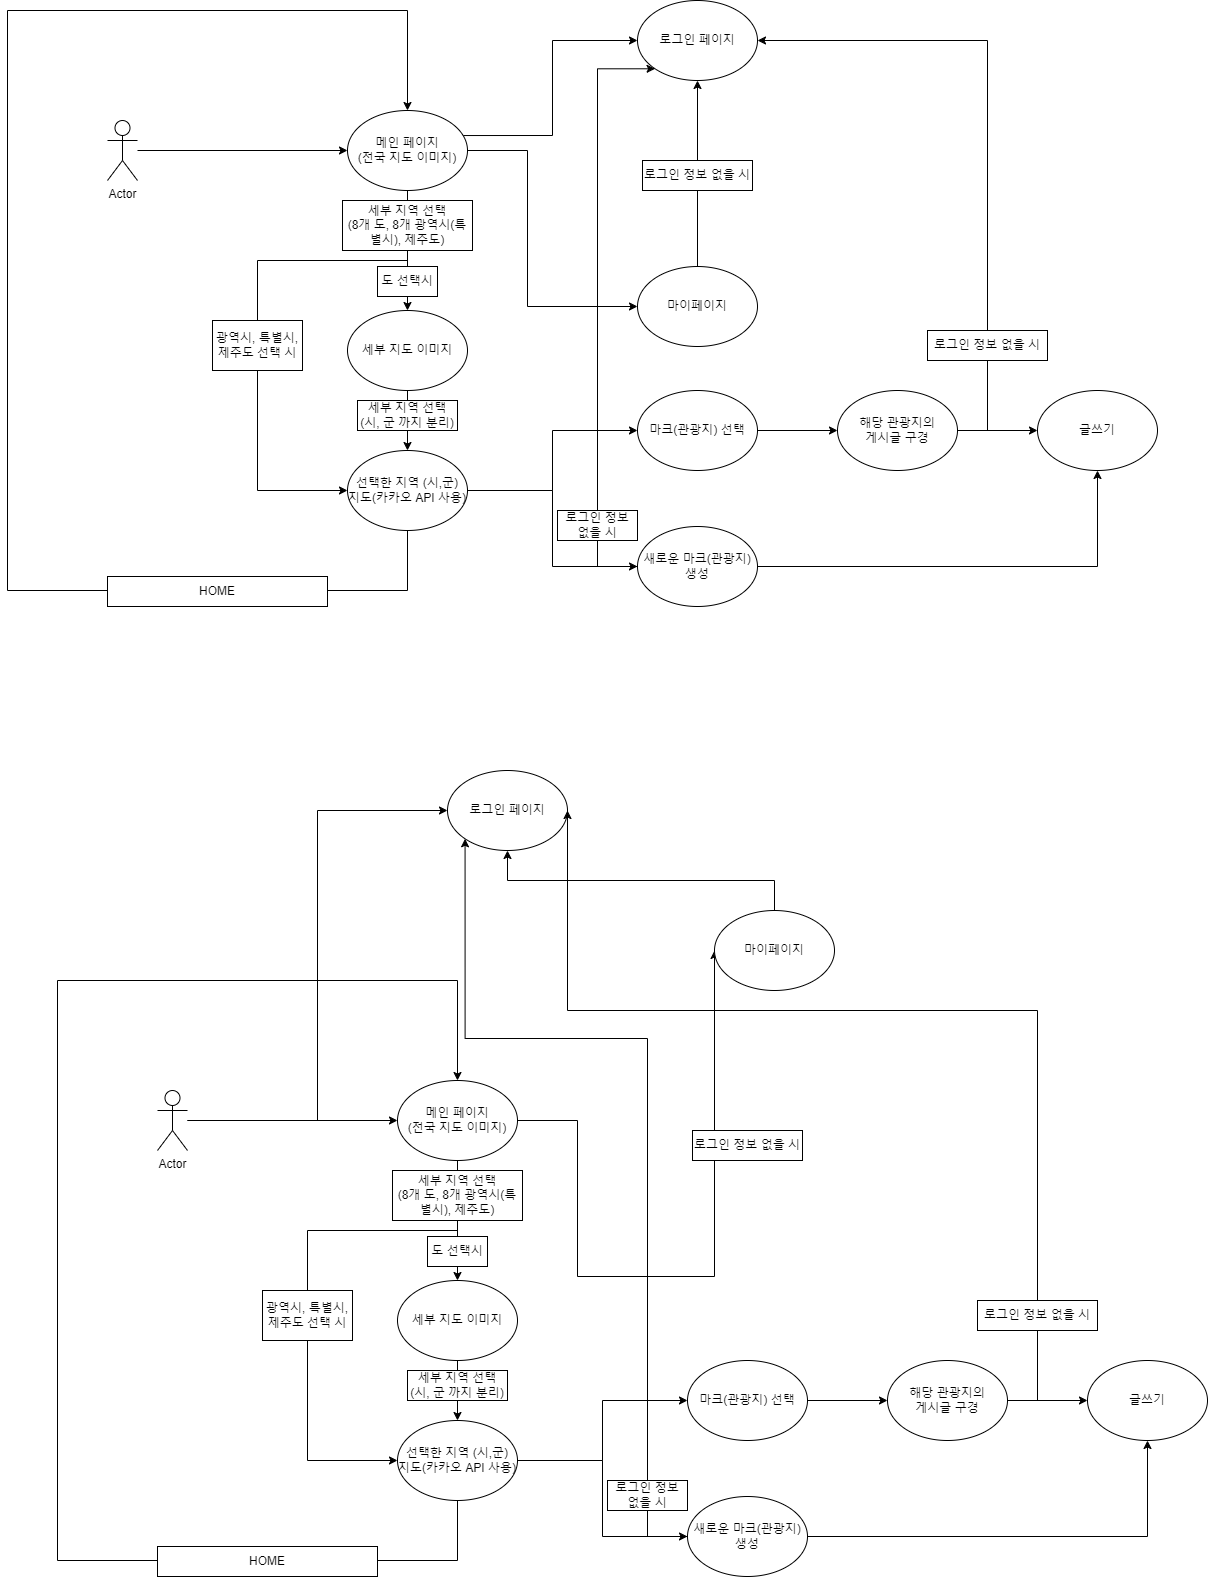

The diagram above was exported from draw.io. Its source (the exported page's mxGraphModel, read from the mxfile embedded in the PNG):
<mxGraphModel dx="1887" dy="895" grid="1" gridSize="10" guides="1" tooltips="1" connect="1" arrows="1" fold="1" page="1" pageScale="1" pageWidth="1654" pageHeight="2336" math="0" shadow="0">
  <root>
    <mxCell id="0" />
    <mxCell id="1" parent="0" />
    <mxCell id="4Xy0U8kn-G6CAsoUGtmP-65" style="edgeStyle=orthogonalEdgeStyle;rounded=0;orthogonalLoop=1;jettySize=auto;html=1;entryX=0;entryY=0.5;entryDx=0;entryDy=0;" parent="1" source="4Xy0U8kn-G6CAsoUGtmP-51" target="4Xy0U8kn-G6CAsoUGtmP-52" edge="1">
      <mxGeometry relative="1" as="geometry" />
    </mxCell>
    <mxCell id="4Xy0U8kn-G6CAsoUGtmP-51" value="Actor" style="shape=umlActor;verticalLabelPosition=bottom;verticalAlign=top;html=1;outlineConnect=0;" parent="1" vertex="1">
      <mxGeometry x="190" y="170" width="30" height="60" as="geometry" />
    </mxCell>
    <mxCell id="4Xy0U8kn-G6CAsoUGtmP-56" style="edgeStyle=orthogonalEdgeStyle;rounded=0;orthogonalLoop=1;jettySize=auto;html=1;entryX=0;entryY=0.5;entryDx=0;entryDy=0;exitX=0.95;exitY=0.313;exitDx=0;exitDy=0;exitPerimeter=0;" parent="1" source="4Xy0U8kn-G6CAsoUGtmP-52" target="4Xy0U8kn-G6CAsoUGtmP-53" edge="1">
      <mxGeometry relative="1" as="geometry" />
    </mxCell>
    <mxCell id="4Xy0U8kn-G6CAsoUGtmP-61" style="edgeStyle=orthogonalEdgeStyle;rounded=0;orthogonalLoop=1;jettySize=auto;html=1;" parent="1" source="4Xy0U8kn-G6CAsoUGtmP-52" target="4Xy0U8kn-G6CAsoUGtmP-60" edge="1">
      <mxGeometry relative="1" as="geometry" />
    </mxCell>
    <mxCell id="4Xy0U8kn-G6CAsoUGtmP-62" style="edgeStyle=orthogonalEdgeStyle;rounded=0;orthogonalLoop=1;jettySize=auto;html=1;exitX=1;exitY=0.5;exitDx=0;exitDy=0;entryX=0;entryY=0.5;entryDx=0;entryDy=0;" parent="1" source="4Xy0U8kn-G6CAsoUGtmP-52" target="4Xy0U8kn-G6CAsoUGtmP-59" edge="1">
      <mxGeometry relative="1" as="geometry">
        <Array as="points">
          <mxPoint x="610" y="200" />
          <mxPoint x="610" y="356" />
        </Array>
      </mxGeometry>
    </mxCell>
    <mxCell id="4Xy0U8kn-G6CAsoUGtmP-70" style="edgeStyle=orthogonalEdgeStyle;rounded=0;orthogonalLoop=1;jettySize=auto;html=1;entryX=0;entryY=0.5;entryDx=0;entryDy=0;" parent="1" source="4Xy0U8kn-G6CAsoUGtmP-52" target="4Xy0U8kn-G6CAsoUGtmP-68" edge="1">
      <mxGeometry relative="1" as="geometry">
        <Array as="points">
          <mxPoint x="490" y="310" />
          <mxPoint x="340" y="310" />
          <mxPoint x="340" y="540" />
        </Array>
      </mxGeometry>
    </mxCell>
    <mxCell id="4Xy0U8kn-G6CAsoUGtmP-52" value="메인 페이지&lt;br&gt;(전국 지도 이미지)" style="ellipse;whiteSpace=wrap;html=1;" parent="1" vertex="1">
      <mxGeometry x="430" y="160" width="120" height="80" as="geometry" />
    </mxCell>
    <mxCell id="4Xy0U8kn-G6CAsoUGtmP-53" value="로그인 페이지" style="ellipse;whiteSpace=wrap;html=1;" parent="1" vertex="1">
      <mxGeometry x="720" y="50" width="120" height="80" as="geometry" />
    </mxCell>
    <mxCell id="4Xy0U8kn-G6CAsoUGtmP-63" style="edgeStyle=orthogonalEdgeStyle;rounded=0;orthogonalLoop=1;jettySize=auto;html=1;entryX=0.5;entryY=1;entryDx=0;entryDy=0;exitX=0.5;exitY=0;exitDx=0;exitDy=0;" parent="1" source="4Xy0U8kn-G6CAsoUGtmP-59" target="4Xy0U8kn-G6CAsoUGtmP-53" edge="1">
      <mxGeometry relative="1" as="geometry" />
    </mxCell>
    <mxCell id="4Xy0U8kn-G6CAsoUGtmP-59" value="마이페이지" style="ellipse;whiteSpace=wrap;html=1;" parent="1" vertex="1">
      <mxGeometry x="720" y="316" width="120" height="80" as="geometry" />
    </mxCell>
    <mxCell id="4Xy0U8kn-G6CAsoUGtmP-67" style="edgeStyle=orthogonalEdgeStyle;rounded=0;orthogonalLoop=1;jettySize=auto;html=1;entryX=0.5;entryY=0;entryDx=0;entryDy=0;" parent="1" source="4Xy0U8kn-G6CAsoUGtmP-60" target="4Xy0U8kn-G6CAsoUGtmP-68" edge="1">
      <mxGeometry relative="1" as="geometry">
        <mxPoint x="490" y="490" as="targetPoint" />
      </mxGeometry>
    </mxCell>
    <mxCell id="4Xy0U8kn-G6CAsoUGtmP-60" value="세부 지도 이미지" style="ellipse;whiteSpace=wrap;html=1;" parent="1" vertex="1">
      <mxGeometry x="430" y="360" width="120" height="80" as="geometry" />
    </mxCell>
    <mxCell id="4Xy0U8kn-G6CAsoUGtmP-66" value="세부 지역 선택&lt;br&gt;(8개 도, 8개 광역시(특별시), 제주도)" style="text;html=1;strokeColor=default;fillColor=default;align=center;verticalAlign=middle;whiteSpace=wrap;rounded=0;" parent="1" vertex="1">
      <mxGeometry x="425" y="250" width="130" height="50" as="geometry" />
    </mxCell>
    <mxCell id="4Xy0U8kn-G6CAsoUGtmP-75" style="edgeStyle=orthogonalEdgeStyle;rounded=0;orthogonalLoop=1;jettySize=auto;html=1;entryX=0.5;entryY=0;entryDx=0;entryDy=0;exitX=0.5;exitY=1;exitDx=0;exitDy=0;" parent="1" source="4Xy0U8kn-G6CAsoUGtmP-68" target="4Xy0U8kn-G6CAsoUGtmP-52" edge="1">
      <mxGeometry relative="1" as="geometry">
        <Array as="points">
          <mxPoint x="490" y="640" />
          <mxPoint x="90" y="640" />
          <mxPoint x="90" y="60" />
          <mxPoint x="490" y="60" />
        </Array>
      </mxGeometry>
    </mxCell>
    <mxCell id="4Xy0U8kn-G6CAsoUGtmP-78" style="edgeStyle=orthogonalEdgeStyle;rounded=0;orthogonalLoop=1;jettySize=auto;html=1;entryX=0;entryY=0.5;entryDx=0;entryDy=0;" parent="1" source="4Xy0U8kn-G6CAsoUGtmP-68" target="4Xy0U8kn-G6CAsoUGtmP-77" edge="1">
      <mxGeometry relative="1" as="geometry" />
    </mxCell>
    <mxCell id="4Xy0U8kn-G6CAsoUGtmP-81" style="edgeStyle=orthogonalEdgeStyle;rounded=0;orthogonalLoop=1;jettySize=auto;html=1;entryX=0;entryY=0.5;entryDx=0;entryDy=0;" parent="1" source="4Xy0U8kn-G6CAsoUGtmP-68" target="4Xy0U8kn-G6CAsoUGtmP-80" edge="1">
      <mxGeometry relative="1" as="geometry" />
    </mxCell>
    <mxCell id="4Xy0U8kn-G6CAsoUGtmP-68" value="선택한 지역 (시,군) &lt;br&gt;지도(카카오 API 사용)" style="ellipse;whiteSpace=wrap;html=1;" parent="1" vertex="1">
      <mxGeometry x="430" y="500" width="120" height="80" as="geometry" />
    </mxCell>
    <mxCell id="4Xy0U8kn-G6CAsoUGtmP-69" value="세부 지역 선택&lt;br&gt;(시, 군 까지 분리)" style="text;html=1;strokeColor=default;fillColor=default;align=center;verticalAlign=middle;whiteSpace=wrap;rounded=0;" parent="1" vertex="1">
      <mxGeometry x="440" y="450" width="100" height="30" as="geometry" />
    </mxCell>
    <mxCell id="4Xy0U8kn-G6CAsoUGtmP-72" value="광역시, 특별시, 제주도 선택 시" style="text;html=1;strokeColor=default;fillColor=default;align=center;verticalAlign=middle;whiteSpace=wrap;rounded=0;" parent="1" vertex="1">
      <mxGeometry x="295" y="370" width="90" height="50" as="geometry" />
    </mxCell>
    <mxCell id="4Xy0U8kn-G6CAsoUGtmP-74" value="도 선택시" style="text;html=1;strokeColor=default;fillColor=default;align=center;verticalAlign=middle;whiteSpace=wrap;rounded=0;" parent="1" vertex="1">
      <mxGeometry x="460" y="316" width="60" height="30" as="geometry" />
    </mxCell>
    <mxCell id="4Xy0U8kn-G6CAsoUGtmP-76" value="HOME" style="text;html=1;strokeColor=default;fillColor=default;align=center;verticalAlign=middle;whiteSpace=wrap;rounded=0;" parent="1" vertex="1">
      <mxGeometry x="190" y="626" width="220" height="30" as="geometry" />
    </mxCell>
    <mxCell id="4Xy0U8kn-G6CAsoUGtmP-84" value="" style="edgeStyle=orthogonalEdgeStyle;rounded=0;orthogonalLoop=1;jettySize=auto;html=1;" parent="1" source="4Xy0U8kn-G6CAsoUGtmP-77" target="4Xy0U8kn-G6CAsoUGtmP-83" edge="1">
      <mxGeometry relative="1" as="geometry" />
    </mxCell>
    <mxCell id="4Xy0U8kn-G6CAsoUGtmP-77" value="마크(관광지) 선택" style="ellipse;whiteSpace=wrap;html=1;" parent="1" vertex="1">
      <mxGeometry x="720" y="440" width="120" height="80" as="geometry" />
    </mxCell>
    <mxCell id="4Xy0U8kn-G6CAsoUGtmP-79" value="로그인 정보 없을 시" style="text;html=1;strokeColor=default;fillColor=default;align=center;verticalAlign=middle;whiteSpace=wrap;rounded=0;" parent="1" vertex="1">
      <mxGeometry x="725" y="210" width="110" height="30" as="geometry" />
    </mxCell>
    <mxCell id="4Xy0U8kn-G6CAsoUGtmP-90" style="edgeStyle=orthogonalEdgeStyle;rounded=0;orthogonalLoop=1;jettySize=auto;html=1;entryX=0;entryY=1;entryDx=0;entryDy=0;exitX=0;exitY=0.5;exitDx=0;exitDy=0;" parent="1" source="4Xy0U8kn-G6CAsoUGtmP-80" target="4Xy0U8kn-G6CAsoUGtmP-53" edge="1">
      <mxGeometry relative="1" as="geometry">
        <Array as="points">
          <mxPoint x="680" y="616" />
          <mxPoint x="680" y="118" />
        </Array>
      </mxGeometry>
    </mxCell>
    <mxCell id="4Xy0U8kn-G6CAsoUGtmP-93" style="edgeStyle=orthogonalEdgeStyle;rounded=0;orthogonalLoop=1;jettySize=auto;html=1;entryX=0.5;entryY=1;entryDx=0;entryDy=0;" parent="1" source="4Xy0U8kn-G6CAsoUGtmP-80" target="4Xy0U8kn-G6CAsoUGtmP-85" edge="1">
      <mxGeometry relative="1" as="geometry" />
    </mxCell>
    <mxCell id="4Xy0U8kn-G6CAsoUGtmP-80" value="새로운 마크(관광지) 생성" style="ellipse;whiteSpace=wrap;html=1;" parent="1" vertex="1">
      <mxGeometry x="720" y="576" width="120" height="80" as="geometry" />
    </mxCell>
    <mxCell id="4Xy0U8kn-G6CAsoUGtmP-86" value="" style="edgeStyle=orthogonalEdgeStyle;rounded=0;orthogonalLoop=1;jettySize=auto;html=1;" parent="1" source="4Xy0U8kn-G6CAsoUGtmP-83" target="4Xy0U8kn-G6CAsoUGtmP-85" edge="1">
      <mxGeometry relative="1" as="geometry" />
    </mxCell>
    <mxCell id="4Xy0U8kn-G6CAsoUGtmP-87" style="edgeStyle=orthogonalEdgeStyle;rounded=0;orthogonalLoop=1;jettySize=auto;html=1;entryX=1;entryY=0.5;entryDx=0;entryDy=0;" parent="1" source="4Xy0U8kn-G6CAsoUGtmP-83" target="4Xy0U8kn-G6CAsoUGtmP-53" edge="1">
      <mxGeometry relative="1" as="geometry">
        <Array as="points">
          <mxPoint x="1070" y="480" />
          <mxPoint x="1070" y="90" />
        </Array>
      </mxGeometry>
    </mxCell>
    <mxCell id="4Xy0U8kn-G6CAsoUGtmP-83" value="해당 관광지의 &lt;br&gt;게시글 구경" style="ellipse;whiteSpace=wrap;html=1;" parent="1" vertex="1">
      <mxGeometry x="920" y="440" width="120" height="80" as="geometry" />
    </mxCell>
    <mxCell id="4Xy0U8kn-G6CAsoUGtmP-85" value="글쓰기" style="ellipse;whiteSpace=wrap;html=1;" parent="1" vertex="1">
      <mxGeometry x="1120" y="440" width="120" height="80" as="geometry" />
    </mxCell>
    <mxCell id="4Xy0U8kn-G6CAsoUGtmP-88" value="로그인 정보 없을 시" style="text;html=1;strokeColor=default;fillColor=default;align=center;verticalAlign=middle;whiteSpace=wrap;rounded=0;" parent="1" vertex="1">
      <mxGeometry x="1010" y="380" width="120" height="30" as="geometry" />
    </mxCell>
    <mxCell id="4Xy0U8kn-G6CAsoUGtmP-92" value="로그인 정보 없을 시" style="text;html=1;strokeColor=default;fillColor=default;align=center;verticalAlign=middle;whiteSpace=wrap;rounded=0;" parent="1" vertex="1">
      <mxGeometry x="640" y="560" width="80" height="30" as="geometry" />
    </mxCell>
    <mxCell id="DEIyAYNudyBpzOrFo4Tb-1" style="edgeStyle=orthogonalEdgeStyle;rounded=0;orthogonalLoop=1;jettySize=auto;html=1;entryX=0;entryY=0.5;entryDx=0;entryDy=0;" edge="1" parent="1" source="DEIyAYNudyBpzOrFo4Tb-2" target="DEIyAYNudyBpzOrFo4Tb-7">
      <mxGeometry relative="1" as="geometry" />
    </mxCell>
    <mxCell id="DEIyAYNudyBpzOrFo4Tb-2" value="Actor" style="shape=umlActor;verticalLabelPosition=bottom;verticalAlign=top;html=1;outlineConnect=0;" vertex="1" parent="1">
      <mxGeometry x="240" y="1140" width="30" height="60" as="geometry" />
    </mxCell>
    <mxCell id="DEIyAYNudyBpzOrFo4Tb-3" style="edgeStyle=orthogonalEdgeStyle;rounded=0;orthogonalLoop=1;jettySize=auto;html=1;entryX=0;entryY=0.5;entryDx=0;entryDy=0;" edge="1" parent="1" source="DEIyAYNudyBpzOrFo4Tb-2" target="DEIyAYNudyBpzOrFo4Tb-8">
      <mxGeometry relative="1" as="geometry" />
    </mxCell>
    <mxCell id="DEIyAYNudyBpzOrFo4Tb-4" style="edgeStyle=orthogonalEdgeStyle;rounded=0;orthogonalLoop=1;jettySize=auto;html=1;" edge="1" parent="1" source="DEIyAYNudyBpzOrFo4Tb-7" target="DEIyAYNudyBpzOrFo4Tb-12">
      <mxGeometry relative="1" as="geometry" />
    </mxCell>
    <mxCell id="DEIyAYNudyBpzOrFo4Tb-5" style="edgeStyle=orthogonalEdgeStyle;rounded=0;orthogonalLoop=1;jettySize=auto;html=1;exitX=1;exitY=0.5;exitDx=0;exitDy=0;entryX=0;entryY=0.5;entryDx=0;entryDy=0;" edge="1" parent="1" source="DEIyAYNudyBpzOrFo4Tb-7" target="DEIyAYNudyBpzOrFo4Tb-10">
      <mxGeometry relative="1" as="geometry">
        <Array as="points">
          <mxPoint x="660" y="1170" />
          <mxPoint x="660" y="1326" />
        </Array>
      </mxGeometry>
    </mxCell>
    <mxCell id="DEIyAYNudyBpzOrFo4Tb-6" style="edgeStyle=orthogonalEdgeStyle;rounded=0;orthogonalLoop=1;jettySize=auto;html=1;entryX=0;entryY=0.5;entryDx=0;entryDy=0;" edge="1" parent="1" source="DEIyAYNudyBpzOrFo4Tb-7" target="DEIyAYNudyBpzOrFo4Tb-17">
      <mxGeometry relative="1" as="geometry">
        <Array as="points">
          <mxPoint x="540" y="1280" />
          <mxPoint x="390" y="1280" />
          <mxPoint x="390" y="1510" />
        </Array>
      </mxGeometry>
    </mxCell>
    <mxCell id="DEIyAYNudyBpzOrFo4Tb-7" value="메인 페이지&lt;br&gt;(전국 지도 이미지)" style="ellipse;whiteSpace=wrap;html=1;" vertex="1" parent="1">
      <mxGeometry x="480" y="1130" width="120" height="80" as="geometry" />
    </mxCell>
    <mxCell id="DEIyAYNudyBpzOrFo4Tb-8" value="로그인 페이지" style="ellipse;whiteSpace=wrap;html=1;" vertex="1" parent="1">
      <mxGeometry x="530" y="820" width="120" height="80" as="geometry" />
    </mxCell>
    <mxCell id="DEIyAYNudyBpzOrFo4Tb-9" style="edgeStyle=orthogonalEdgeStyle;rounded=0;orthogonalLoop=1;jettySize=auto;html=1;entryX=0.5;entryY=1;entryDx=0;entryDy=0;exitX=0.5;exitY=0;exitDx=0;exitDy=0;" edge="1" parent="1" source="DEIyAYNudyBpzOrFo4Tb-10" target="DEIyAYNudyBpzOrFo4Tb-8">
      <mxGeometry relative="1" as="geometry" />
    </mxCell>
    <mxCell id="DEIyAYNudyBpzOrFo4Tb-10" value="마이페이지" style="ellipse;whiteSpace=wrap;html=1;" vertex="1" parent="1">
      <mxGeometry x="797" y="960" width="120" height="80" as="geometry" />
    </mxCell>
    <mxCell id="DEIyAYNudyBpzOrFo4Tb-11" style="edgeStyle=orthogonalEdgeStyle;rounded=0;orthogonalLoop=1;jettySize=auto;html=1;entryX=0.5;entryY=0;entryDx=0;entryDy=0;" edge="1" parent="1" source="DEIyAYNudyBpzOrFo4Tb-12" target="DEIyAYNudyBpzOrFo4Tb-17">
      <mxGeometry relative="1" as="geometry">
        <mxPoint x="540" y="1460" as="targetPoint" />
      </mxGeometry>
    </mxCell>
    <mxCell id="DEIyAYNudyBpzOrFo4Tb-12" value="세부 지도 이미지" style="ellipse;whiteSpace=wrap;html=1;" vertex="1" parent="1">
      <mxGeometry x="480" y="1330" width="120" height="80" as="geometry" />
    </mxCell>
    <mxCell id="DEIyAYNudyBpzOrFo4Tb-13" value="세부 지역 선택&lt;br&gt;(8개 도, 8개 광역시(특별시), 제주도)" style="text;html=1;strokeColor=default;fillColor=default;align=center;verticalAlign=middle;whiteSpace=wrap;rounded=0;" vertex="1" parent="1">
      <mxGeometry x="475" y="1220" width="130" height="50" as="geometry" />
    </mxCell>
    <mxCell id="DEIyAYNudyBpzOrFo4Tb-14" style="edgeStyle=orthogonalEdgeStyle;rounded=0;orthogonalLoop=1;jettySize=auto;html=1;entryX=0.5;entryY=0;entryDx=0;entryDy=0;exitX=0.5;exitY=1;exitDx=0;exitDy=0;" edge="1" parent="1" source="DEIyAYNudyBpzOrFo4Tb-17" target="DEIyAYNudyBpzOrFo4Tb-7">
      <mxGeometry relative="1" as="geometry">
        <Array as="points">
          <mxPoint x="540" y="1610" />
          <mxPoint x="140" y="1610" />
          <mxPoint x="140" y="1030" />
          <mxPoint x="540" y="1030" />
        </Array>
      </mxGeometry>
    </mxCell>
    <mxCell id="DEIyAYNudyBpzOrFo4Tb-15" style="edgeStyle=orthogonalEdgeStyle;rounded=0;orthogonalLoop=1;jettySize=auto;html=1;entryX=0;entryY=0.5;entryDx=0;entryDy=0;" edge="1" parent="1" source="DEIyAYNudyBpzOrFo4Tb-17" target="DEIyAYNudyBpzOrFo4Tb-23">
      <mxGeometry relative="1" as="geometry" />
    </mxCell>
    <mxCell id="DEIyAYNudyBpzOrFo4Tb-16" style="edgeStyle=orthogonalEdgeStyle;rounded=0;orthogonalLoop=1;jettySize=auto;html=1;entryX=0;entryY=0.5;entryDx=0;entryDy=0;" edge="1" parent="1" source="DEIyAYNudyBpzOrFo4Tb-17" target="DEIyAYNudyBpzOrFo4Tb-27">
      <mxGeometry relative="1" as="geometry" />
    </mxCell>
    <mxCell id="DEIyAYNudyBpzOrFo4Tb-17" value="선택한 지역 (시,군) &lt;br&gt;지도(카카오 API 사용)" style="ellipse;whiteSpace=wrap;html=1;" vertex="1" parent="1">
      <mxGeometry x="480" y="1470" width="120" height="80" as="geometry" />
    </mxCell>
    <mxCell id="DEIyAYNudyBpzOrFo4Tb-18" value="세부 지역 선택&lt;br&gt;(시, 군 까지 분리)" style="text;html=1;strokeColor=default;fillColor=default;align=center;verticalAlign=middle;whiteSpace=wrap;rounded=0;" vertex="1" parent="1">
      <mxGeometry x="490" y="1420" width="100" height="30" as="geometry" />
    </mxCell>
    <mxCell id="DEIyAYNudyBpzOrFo4Tb-19" value="광역시, 특별시, 제주도 선택 시" style="text;html=1;strokeColor=default;fillColor=default;align=center;verticalAlign=middle;whiteSpace=wrap;rounded=0;" vertex="1" parent="1">
      <mxGeometry x="345" y="1340" width="90" height="50" as="geometry" />
    </mxCell>
    <mxCell id="DEIyAYNudyBpzOrFo4Tb-20" value="도 선택시" style="text;html=1;strokeColor=default;fillColor=default;align=center;verticalAlign=middle;whiteSpace=wrap;rounded=0;" vertex="1" parent="1">
      <mxGeometry x="510" y="1286" width="60" height="30" as="geometry" />
    </mxCell>
    <mxCell id="DEIyAYNudyBpzOrFo4Tb-21" value="HOME" style="text;html=1;strokeColor=default;fillColor=default;align=center;verticalAlign=middle;whiteSpace=wrap;rounded=0;" vertex="1" parent="1">
      <mxGeometry x="240" y="1596" width="220" height="30" as="geometry" />
    </mxCell>
    <mxCell id="DEIyAYNudyBpzOrFo4Tb-22" value="" style="edgeStyle=orthogonalEdgeStyle;rounded=0;orthogonalLoop=1;jettySize=auto;html=1;" edge="1" parent="1" source="DEIyAYNudyBpzOrFo4Tb-23" target="DEIyAYNudyBpzOrFo4Tb-30">
      <mxGeometry relative="1" as="geometry" />
    </mxCell>
    <mxCell id="DEIyAYNudyBpzOrFo4Tb-23" value="마크(관광지) 선택" style="ellipse;whiteSpace=wrap;html=1;" vertex="1" parent="1">
      <mxGeometry x="770" y="1410" width="120" height="80" as="geometry" />
    </mxCell>
    <mxCell id="DEIyAYNudyBpzOrFo4Tb-24" value="로그인 정보 없을 시" style="text;html=1;strokeColor=default;fillColor=default;align=center;verticalAlign=middle;whiteSpace=wrap;rounded=0;" vertex="1" parent="1">
      <mxGeometry x="775" y="1180" width="110" height="30" as="geometry" />
    </mxCell>
    <mxCell id="DEIyAYNudyBpzOrFo4Tb-25" style="edgeStyle=orthogonalEdgeStyle;rounded=0;orthogonalLoop=1;jettySize=auto;html=1;entryX=0;entryY=1;entryDx=0;entryDy=0;exitX=0;exitY=0.5;exitDx=0;exitDy=0;" edge="1" parent="1" source="DEIyAYNudyBpzOrFo4Tb-27" target="DEIyAYNudyBpzOrFo4Tb-8">
      <mxGeometry relative="1" as="geometry">
        <Array as="points">
          <mxPoint x="730" y="1586" />
          <mxPoint x="730" y="1088" />
        </Array>
      </mxGeometry>
    </mxCell>
    <mxCell id="DEIyAYNudyBpzOrFo4Tb-26" style="edgeStyle=orthogonalEdgeStyle;rounded=0;orthogonalLoop=1;jettySize=auto;html=1;entryX=0.5;entryY=1;entryDx=0;entryDy=0;" edge="1" parent="1" source="DEIyAYNudyBpzOrFo4Tb-27" target="DEIyAYNudyBpzOrFo4Tb-31">
      <mxGeometry relative="1" as="geometry" />
    </mxCell>
    <mxCell id="DEIyAYNudyBpzOrFo4Tb-27" value="새로운 마크(관광지) 생성" style="ellipse;whiteSpace=wrap;html=1;" vertex="1" parent="1">
      <mxGeometry x="770" y="1546" width="120" height="80" as="geometry" />
    </mxCell>
    <mxCell id="DEIyAYNudyBpzOrFo4Tb-28" value="" style="edgeStyle=orthogonalEdgeStyle;rounded=0;orthogonalLoop=1;jettySize=auto;html=1;" edge="1" parent="1" source="DEIyAYNudyBpzOrFo4Tb-30" target="DEIyAYNudyBpzOrFo4Tb-31">
      <mxGeometry relative="1" as="geometry" />
    </mxCell>
    <mxCell id="DEIyAYNudyBpzOrFo4Tb-29" style="edgeStyle=orthogonalEdgeStyle;rounded=0;orthogonalLoop=1;jettySize=auto;html=1;entryX=1;entryY=0.5;entryDx=0;entryDy=0;" edge="1" parent="1" source="DEIyAYNudyBpzOrFo4Tb-30" target="DEIyAYNudyBpzOrFo4Tb-8">
      <mxGeometry relative="1" as="geometry">
        <Array as="points">
          <mxPoint x="1120" y="1450" />
          <mxPoint x="1120" y="1060" />
        </Array>
      </mxGeometry>
    </mxCell>
    <mxCell id="DEIyAYNudyBpzOrFo4Tb-30" value="해당 관광지의 &lt;br&gt;게시글 구경" style="ellipse;whiteSpace=wrap;html=1;" vertex="1" parent="1">
      <mxGeometry x="970" y="1410" width="120" height="80" as="geometry" />
    </mxCell>
    <mxCell id="DEIyAYNudyBpzOrFo4Tb-31" value="글쓰기" style="ellipse;whiteSpace=wrap;html=1;" vertex="1" parent="1">
      <mxGeometry x="1170" y="1410" width="120" height="80" as="geometry" />
    </mxCell>
    <mxCell id="DEIyAYNudyBpzOrFo4Tb-32" value="로그인 정보 없을 시" style="text;html=1;strokeColor=default;fillColor=default;align=center;verticalAlign=middle;whiteSpace=wrap;rounded=0;" vertex="1" parent="1">
      <mxGeometry x="1060" y="1350" width="120" height="30" as="geometry" />
    </mxCell>
    <mxCell id="DEIyAYNudyBpzOrFo4Tb-33" value="로그인 정보 없을 시" style="text;html=1;strokeColor=default;fillColor=default;align=center;verticalAlign=middle;whiteSpace=wrap;rounded=0;" vertex="1" parent="1">
      <mxGeometry x="690" y="1530" width="80" height="30" as="geometry" />
    </mxCell>
  </root>
</mxGraphModel>